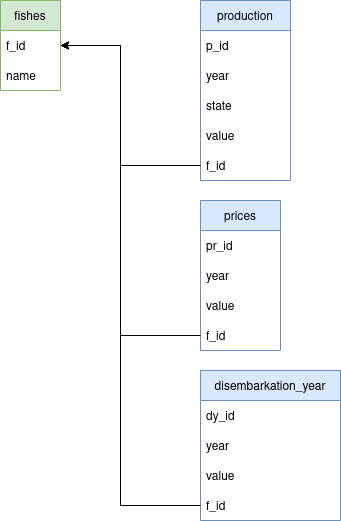

The diagram above was exported from draw.io. Its source (the exported page's mxGraphModel, read from the mxfile embedded in the PNG):
<mxGraphModel dx="1422" dy="820" grid="1" gridSize="10" guides="1" tooltips="1" connect="1" arrows="1" fold="1" page="1" pageScale="1" pageWidth="850" pageHeight="1100" math="0" shadow="0">
  <root>
    <mxCell id="0" />
    <mxCell id="1" parent="0" />
    <mxCell id="3jUrIhwUC2NOO4AZ9mje-3" value="fishes" style="swimlane;fontStyle=0;childLayout=stackLayout;horizontal=1;startSize=30;horizontalStack=0;resizeParent=1;resizeParentMax=0;resizeLast=0;collapsible=1;marginBottom=0;swimlaneFillColor=none;fillColor=#d5e8d4;strokeColor=#82b366;" parent="1" vertex="1">
      <mxGeometry x="40" y="40" width="60" height="90" as="geometry" />
    </mxCell>
    <mxCell id="3jUrIhwUC2NOO4AZ9mje-4" value="f_id" style="text;strokeColor=none;fillColor=none;align=left;verticalAlign=middle;spacingLeft=4;spacingRight=4;overflow=hidden;points=[[0,0.5],[1,0.5]];portConstraint=eastwest;rotatable=0;" parent="3jUrIhwUC2NOO4AZ9mje-3" vertex="1">
      <mxGeometry y="30" width="60" height="30" as="geometry" />
    </mxCell>
    <mxCell id="3jUrIhwUC2NOO4AZ9mje-5" value="name" style="text;strokeColor=none;fillColor=none;align=left;verticalAlign=middle;spacingLeft=4;spacingRight=4;overflow=hidden;points=[[0,0.5],[1,0.5]];portConstraint=eastwest;rotatable=0;" parent="3jUrIhwUC2NOO4AZ9mje-3" vertex="1">
      <mxGeometry y="60" width="60" height="30" as="geometry" />
    </mxCell>
    <mxCell id="3jUrIhwUC2NOO4AZ9mje-7" value="production" style="swimlane;fontStyle=0;childLayout=stackLayout;horizontal=1;startSize=30;horizontalStack=0;resizeParent=1;resizeParentMax=0;resizeLast=0;collapsible=1;marginBottom=0;fillColor=#dae8fc;strokeColor=#6c8ebf;" parent="1" vertex="1">
      <mxGeometry x="240" y="40" width="90" height="180" as="geometry" />
    </mxCell>
    <mxCell id="3jUrIhwUC2NOO4AZ9mje-8" value="p_id" style="text;strokeColor=none;fillColor=none;align=left;verticalAlign=middle;spacingLeft=4;spacingRight=4;overflow=hidden;points=[[0,0.5],[1,0.5]];portConstraint=eastwest;rotatable=0;" parent="3jUrIhwUC2NOO4AZ9mje-7" vertex="1">
      <mxGeometry y="30" width="90" height="30" as="geometry" />
    </mxCell>
    <mxCell id="3jUrIhwUC2NOO4AZ9mje-9" value="year" style="text;strokeColor=none;fillColor=none;align=left;verticalAlign=middle;spacingLeft=4;spacingRight=4;overflow=hidden;points=[[0,0.5],[1,0.5]];portConstraint=eastwest;rotatable=0;" parent="3jUrIhwUC2NOO4AZ9mje-7" vertex="1">
      <mxGeometry y="60" width="90" height="30" as="geometry" />
    </mxCell>
    <mxCell id="3jUrIhwUC2NOO4AZ9mje-10" value="state" style="text;strokeColor=none;fillColor=none;align=left;verticalAlign=middle;spacingLeft=4;spacingRight=4;overflow=hidden;points=[[0,0.5],[1,0.5]];portConstraint=eastwest;rotatable=0;" parent="3jUrIhwUC2NOO4AZ9mje-7" vertex="1">
      <mxGeometry y="90" width="90" height="30" as="geometry" />
    </mxCell>
    <mxCell id="3jUrIhwUC2NOO4AZ9mje-20" value="value    " style="text;strokeColor=none;fillColor=none;align=left;verticalAlign=middle;spacingLeft=4;spacingRight=4;overflow=hidden;points=[[0,0.5],[1,0.5]];portConstraint=eastwest;rotatable=0;" parent="3jUrIhwUC2NOO4AZ9mje-7" vertex="1">
      <mxGeometry y="120" width="90" height="30" as="geometry" />
    </mxCell>
    <mxCell id="3jUrIhwUC2NOO4AZ9mje-21" value="f_id" style="text;strokeColor=none;fillColor=none;align=left;verticalAlign=middle;spacingLeft=4;spacingRight=4;overflow=hidden;points=[[0,0.5],[1,0.5]];portConstraint=eastwest;rotatable=0;" parent="3jUrIhwUC2NOO4AZ9mje-7" vertex="1">
      <mxGeometry y="150" width="90" height="30" as="geometry" />
    </mxCell>
    <mxCell id="3jUrIhwUC2NOO4AZ9mje-11" value="disembarkation_year" style="swimlane;fontStyle=0;childLayout=stackLayout;horizontal=1;startSize=30;horizontalStack=0;resizeParent=1;resizeParentMax=0;resizeLast=0;collapsible=1;marginBottom=0;fillColor=#dae8fc;strokeColor=#6c8ebf;" parent="1" vertex="1">
      <mxGeometry x="240" y="410" width="140" height="150" as="geometry" />
    </mxCell>
    <mxCell id="3jUrIhwUC2NOO4AZ9mje-12" value="dy_id" style="text;strokeColor=none;fillColor=none;align=left;verticalAlign=middle;spacingLeft=4;spacingRight=4;overflow=hidden;points=[[0,0.5],[1,0.5]];portConstraint=eastwest;rotatable=0;" parent="3jUrIhwUC2NOO4AZ9mje-11" vertex="1">
      <mxGeometry y="30" width="140" height="30" as="geometry" />
    </mxCell>
    <mxCell id="3jUrIhwUC2NOO4AZ9mje-13" value="year" style="text;strokeColor=none;fillColor=none;align=left;verticalAlign=middle;spacingLeft=4;spacingRight=4;overflow=hidden;points=[[0,0.5],[1,0.5]];portConstraint=eastwest;rotatable=0;" parent="3jUrIhwUC2NOO4AZ9mje-11" vertex="1">
      <mxGeometry y="60" width="140" height="30" as="geometry" />
    </mxCell>
    <mxCell id="3jUrIhwUC2NOO4AZ9mje-14" value="value" style="text;strokeColor=none;fillColor=none;align=left;verticalAlign=middle;spacingLeft=4;spacingRight=4;overflow=hidden;points=[[0,0.5],[1,0.5]];portConstraint=eastwest;rotatable=0;" parent="3jUrIhwUC2NOO4AZ9mje-11" vertex="1">
      <mxGeometry y="90" width="140" height="30" as="geometry" />
    </mxCell>
    <mxCell id="3jUrIhwUC2NOO4AZ9mje-19" value="f_id" style="text;strokeColor=none;fillColor=none;align=left;verticalAlign=middle;spacingLeft=4;spacingRight=4;overflow=hidden;points=[[0,0.5],[1,0.5]];portConstraint=eastwest;rotatable=0;" parent="3jUrIhwUC2NOO4AZ9mje-11" vertex="1">
      <mxGeometry y="120" width="140" height="30" as="geometry" />
    </mxCell>
    <mxCell id="3jUrIhwUC2NOO4AZ9mje-15" value="prices" style="swimlane;fontStyle=0;childLayout=stackLayout;horizontal=1;startSize=30;horizontalStack=0;resizeParent=1;resizeParentMax=0;resizeLast=0;collapsible=1;marginBottom=0;fillColor=#dae8fc;strokeColor=#6c8ebf;" parent="1" vertex="1">
      <mxGeometry x="240" y="240" width="80" height="150" as="geometry" />
    </mxCell>
    <mxCell id="3jUrIhwUC2NOO4AZ9mje-16" value="pr_id" style="text;strokeColor=none;fillColor=none;align=left;verticalAlign=middle;spacingLeft=4;spacingRight=4;overflow=hidden;points=[[0,0.5],[1,0.5]];portConstraint=eastwest;rotatable=0;" parent="3jUrIhwUC2NOO4AZ9mje-15" vertex="1">
      <mxGeometry y="30" width="80" height="30" as="geometry" />
    </mxCell>
    <mxCell id="3jUrIhwUC2NOO4AZ9mje-17" value="year" style="text;strokeColor=none;fillColor=none;align=left;verticalAlign=middle;spacingLeft=4;spacingRight=4;overflow=hidden;points=[[0,0.5],[1,0.5]];portConstraint=eastwest;rotatable=0;" parent="3jUrIhwUC2NOO4AZ9mje-15" vertex="1">
      <mxGeometry y="60" width="80" height="30" as="geometry" />
    </mxCell>
    <mxCell id="3jUrIhwUC2NOO4AZ9mje-18" value="value" style="text;strokeColor=none;fillColor=none;align=left;verticalAlign=middle;spacingLeft=4;spacingRight=4;overflow=hidden;points=[[0,0.5],[1,0.5]];portConstraint=eastwest;rotatable=0;" parent="3jUrIhwUC2NOO4AZ9mje-15" vertex="1">
      <mxGeometry y="90" width="80" height="30" as="geometry" />
    </mxCell>
    <mxCell id="3jUrIhwUC2NOO4AZ9mje-23" value="f_id" style="text;strokeColor=none;fillColor=none;align=left;verticalAlign=middle;spacingLeft=4;spacingRight=4;overflow=hidden;points=[[0,0.5],[1,0.5]];portConstraint=eastwest;rotatable=0;" parent="3jUrIhwUC2NOO4AZ9mje-15" vertex="1">
      <mxGeometry y="120" width="80" height="30" as="geometry" />
    </mxCell>
    <mxCell id="3jUrIhwUC2NOO4AZ9mje-24" value="" style="endArrow=classic;html=1;rounded=0;exitX=0;exitY=0.5;exitDx=0;exitDy=0;entryX=1;entryY=0.5;entryDx=0;entryDy=0;" parent="1" source="3jUrIhwUC2NOO4AZ9mje-23" target="3jUrIhwUC2NOO4AZ9mje-4" edge="1">
      <mxGeometry width="50" height="50" relative="1" as="geometry">
        <mxPoint x="350" y="320" as="sourcePoint" />
        <mxPoint x="400" y="270" as="targetPoint" />
        <Array as="points">
          <mxPoint x="160" y="375" />
          <mxPoint x="160" y="85" />
        </Array>
      </mxGeometry>
    </mxCell>
    <mxCell id="3jUrIhwUC2NOO4AZ9mje-25" value="" style="endArrow=classic;html=1;rounded=0;exitX=0;exitY=0.5;exitDx=0;exitDy=0;entryX=1;entryY=0.5;entryDx=0;entryDy=0;" parent="1" source="3jUrIhwUC2NOO4AZ9mje-19" target="3jUrIhwUC2NOO4AZ9mje-4" edge="1">
      <mxGeometry width="50" height="50" relative="1" as="geometry">
        <mxPoint x="350" y="320" as="sourcePoint" />
        <mxPoint x="400" y="270" as="targetPoint" />
        <Array as="points">
          <mxPoint x="160" y="545" />
          <mxPoint x="160" y="85" />
        </Array>
      </mxGeometry>
    </mxCell>
    <mxCell id="3jUrIhwUC2NOO4AZ9mje-26" value="" style="endArrow=classic;html=1;rounded=0;exitX=0;exitY=0.5;exitDx=0;exitDy=0;entryX=1;entryY=0.5;entryDx=0;entryDy=0;" parent="1" source="3jUrIhwUC2NOO4AZ9mje-21" target="3jUrIhwUC2NOO4AZ9mje-4" edge="1">
      <mxGeometry width="50" height="50" relative="1" as="geometry">
        <mxPoint x="350" y="320" as="sourcePoint" />
        <mxPoint x="400" y="270" as="targetPoint" />
        <Array as="points">
          <mxPoint x="160" y="205" />
          <mxPoint x="160" y="85" />
        </Array>
      </mxGeometry>
    </mxCell>
  </root>
</mxGraphModel>